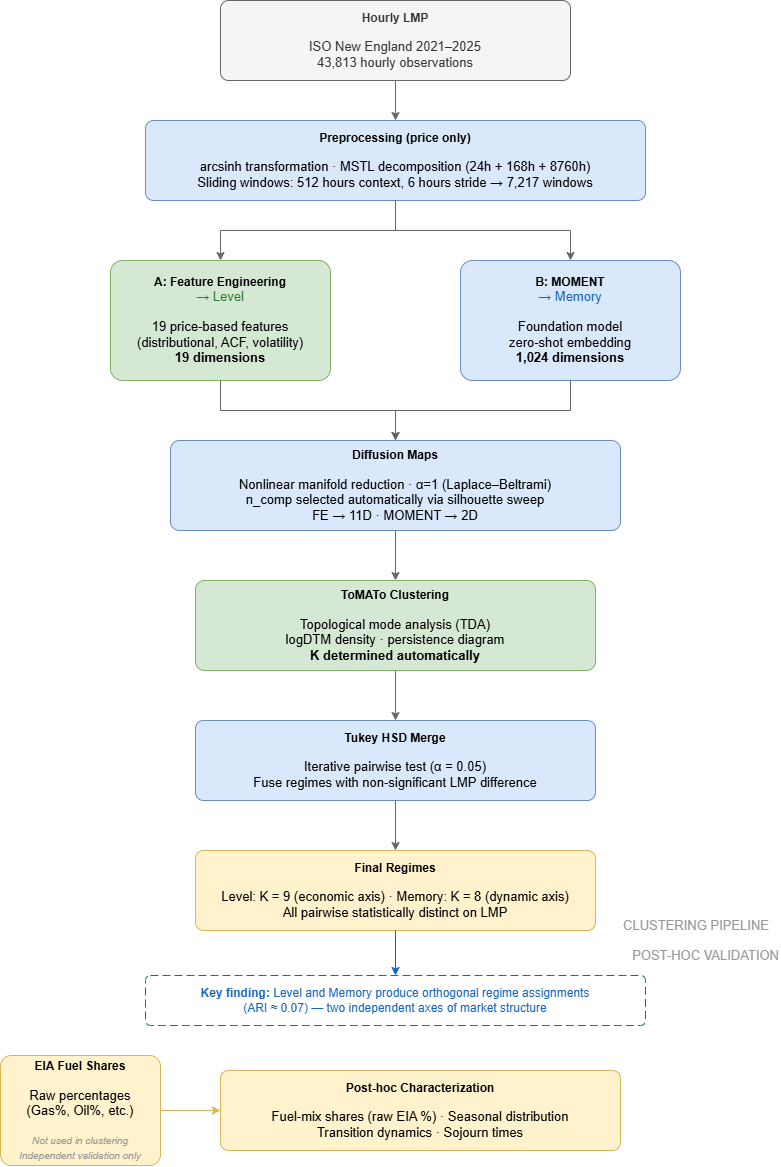

The diagram above was exported from draw.io. Its source (the exported page's mxGraphModel, read from the mxfile embedded in the PNG):
<mxGraphModel dx="2020" dy="1184" grid="1" gridSize="10" guides="1" tooltips="1" connect="1" arrows="1" fold="1" page="1" pageScale="1" pageWidth="850" pageHeight="1200" math="0" shadow="0">
  <root>
    <mxCell id="0" />
    <mxCell id="1" parent="0" />
    <mxCell id="10" parent="1" style="rounded=1;whiteSpace=wrap;html=1;fillColor=#f5f5f5;strokeColor=#666666;fontColor=#333333;arcSize=10;" value="&lt;b&gt;Hourly LMP&lt;/b&gt;&lt;br&gt;&lt;br&gt;&lt;font size='2'&gt;ISO New England 2021–2025&lt;br&gt;43,813 hourly observations&lt;/font&gt;" vertex="1">
      <mxGeometry height="80" width="350" x="250" y="20" as="geometry" />
    </mxCell>
    <mxCell id="11" edge="1" parent="1" source="10" style="edgeStyle=orthogonalEdgeStyle;rounded=0;strokeColor=#666666;" target="20">
      <mxGeometry relative="1" as="geometry" />
    </mxCell>
    <mxCell id="20" parent="1" style="rounded=1;whiteSpace=wrap;html=1;fillColor=#dae8fc;strokeColor=#6c8ebf;arcSize=10;" value="&lt;b&gt;Preprocessing (price only)&lt;/b&gt;&lt;br&gt;&lt;br&gt;&lt;font size='2'&gt;arcsinh transformation · MSTL decomposition (24h + 168h + 8760h)&lt;br&gt;Sliding windows: 512 hours context, 6 hours stride → 7,217 windows&lt;/font&gt;" vertex="1">
      <mxGeometry height="80" width="500" x="175" y="140" as="geometry" />
    </mxCell>
    <mxCell id="21" edge="1" parent="1" source="20" style="edgeStyle=orthogonalEdgeStyle;rounded=0;strokeColor=#666666;" target="30">
      <mxGeometry relative="1" as="geometry" />
    </mxCell>
    <mxCell id="22" edge="1" parent="1" source="20" style="edgeStyle=orthogonalEdgeStyle;rounded=0;strokeColor=#666666;" target="31">
      <mxGeometry relative="1" as="geometry" />
    </mxCell>
    <mxCell id="30" parent="1" style="rounded=1;whiteSpace=wrap;html=1;fillColor=#d5e8d4;strokeColor=#82b366;arcSize=10;" value="&lt;b&gt;A: Feature Engineering&lt;/b&gt;&lt;br&gt;&lt;font color='#2E7D32' size='2'&gt;→ Level&lt;/font&gt;&lt;br&gt;&lt;br&gt;&lt;font size='2'&gt;19 price-based features&lt;br&gt;(distributional, ACF, volatility)&lt;br&gt;&lt;b&gt;19 dimensions&lt;/b&gt;&lt;/font&gt;" vertex="1">
      <mxGeometry height="120" width="220" x="140" y="280" as="geometry" />
    </mxCell>
    <mxCell id="31" parent="1" style="rounded=1;whiteSpace=wrap;html=1;fillColor=#dae8fc;strokeColor=#6c8ebf;arcSize=10;" value="&lt;b&gt;B: MOMENT&lt;/b&gt;&lt;br&gt;&lt;font color='#1565C0' size='2'&gt;→ Memory&lt;/font&gt;&lt;br&gt;&lt;br&gt;&lt;font size='2'&gt;Foundation model&lt;br&gt;zero-shot embedding&lt;br&gt;&lt;b&gt;1,024 dimensions&lt;/b&gt;&lt;/font&gt;" vertex="1">
      <mxGeometry height="120" width="220" x="490" y="280" as="geometry" />
    </mxCell>
    <mxCell id="33" edge="1" parent="1" source="30" style="edgeStyle=orthogonalEdgeStyle;rounded=0;strokeColor=#666666;" target="40">
      <mxGeometry relative="1" as="geometry" />
    </mxCell>
    <mxCell id="34" edge="1" parent="1" source="31" style="edgeStyle=orthogonalEdgeStyle;rounded=0;strokeColor=#666666;" target="40">
      <mxGeometry relative="1" as="geometry" />
    </mxCell>
    <mxCell id="40" parent="1" style="rounded=1;whiteSpace=wrap;html=1;fillColor=#dae8fc;strokeColor=#6c8ebf;arcSize=10;" value="&lt;b&gt;Diffusion Maps&lt;/b&gt;&lt;br&gt;&lt;br&gt;&lt;font size='2'&gt;Nonlinear manifold reduction · α=1 (Laplace–Beltrami)&lt;br&gt;n_comp selected automatically via silhouette sweep&lt;br&gt;FE → 11D · MOMENT → 2D&lt;/font&gt;" vertex="1">
      <mxGeometry height="90" width="450" x="200" y="460" as="geometry" />
    </mxCell>
    <mxCell id="41" edge="1" parent="1" source="40" style="edgeStyle=orthogonalEdgeStyle;rounded=0;strokeColor=#666666;" target="50">
      <mxGeometry relative="1" as="geometry" />
    </mxCell>
    <mxCell id="50" parent="1" style="rounded=1;whiteSpace=wrap;html=1;fillColor=#d5e8d4;strokeColor=#82b366;arcSize=10;" value="&lt;b&gt;ToMATo Clustering&lt;/b&gt;&lt;br&gt;&lt;br&gt;&lt;font size='2'&gt;Topological mode analysis (TDA)&lt;br&gt;logDTM density · persistence diagram&lt;br&gt;&lt;b&gt;K determined automatically&lt;/b&gt;&lt;/font&gt;" vertex="1">
      <mxGeometry height="90" width="400" x="225" y="600" as="geometry" />
    </mxCell>
    <mxCell id="51" edge="1" parent="1" source="50" style="edgeStyle=orthogonalEdgeStyle;rounded=0;strokeColor=#666666;" target="60">
      <mxGeometry relative="1" as="geometry" />
    </mxCell>
    <mxCell id="60" parent="1" style="rounded=1;whiteSpace=wrap;html=1;fillColor=#dae8fc;strokeColor=#6c8ebf;arcSize=10;" value="&lt;b&gt;Tukey HSD Merge&lt;/b&gt;&lt;br&gt;&lt;br&gt;&lt;font size='2'&gt;Iterative pairwise test (α = 0.05)&lt;br&gt;Fuse regimes with non-significant LMP difference&lt;/font&gt;" vertex="1">
      <mxGeometry height="80" width="400" x="225" y="740" as="geometry" />
    </mxCell>
    <mxCell id="61" edge="1" parent="1" source="60" style="edgeStyle=orthogonalEdgeStyle;rounded=0;strokeColor=#666666;" target="70">
      <mxGeometry relative="1" as="geometry" />
    </mxCell>
    <mxCell id="70" parent="1" style="rounded=1;whiteSpace=wrap;html=1;fillColor=#fff2cc;strokeColor=#d6b656;arcSize=10;" value="&lt;b&gt;Final Regimes&lt;/b&gt;&lt;br&gt;&lt;br&gt;&lt;font size='2'&gt;Level: K = 9 (economic axis) · Memory: K = 8 (dynamic axis)&lt;br&gt;All pairwise statistically distinct on LMP&lt;/font&gt;" vertex="1">
      <mxGeometry height="80" width="400" x="225" y="870" as="geometry" />
    </mxCell>
    <mxCell id="90" parent="1" style="text;html=1;align=right;verticalAlign=middle;resizable=0;points=[];autosize=1;" value="&lt;font color='#999999' size='2'&gt;CLUSTERING PIPELINE&lt;/font&gt;" vertex="1">
      <mxGeometry height="30" width="140" x="660" y="930" as="geometry" />
    </mxCell>
    <mxCell id="91" parent="1" style="text;html=1;align=right;verticalAlign=middle;resizable=0;points=[];autosize=1;" value="&lt;font color='#999999' size='2'&gt;POST-HOC VALIDATION&lt;/font&gt;" vertex="1">
      <mxGeometry height="30" width="150" x="660" y="960" as="geometry" />
    </mxCell>
    <mxCell id="71" edge="1" parent="1" source="70" style="edgeStyle=orthogonalEdgeStyle;rounded=0;strokeColor=#1565C0;" target="80">
      <mxGeometry relative="1" as="geometry" />
    </mxCell>
    <mxCell id="80" parent="1" style="rounded=1;whiteSpace=wrap;html=1;fillColor=none;strokeColor=#1565C0;dashed=1;dashPattern=8 4;arcSize=10;" value="&lt;font color='#1565C0'&gt;&lt;b&gt;Key finding:&lt;/b&gt; Level and Memory produce orthogonal regime assignments&lt;br&gt;(ARI ≈ 0.07) — two independent axes of market structure&lt;/font&gt;" vertex="1">
      <mxGeometry height="50" width="500" x="175" y="995" as="geometry" />
    </mxCell>
    <mxCell id="100" parent="1" style="rounded=1;whiteSpace=wrap;html=1;fillColor=#fff2cc;strokeColor=#d6b656;arcSize=10;" value="&lt;b&gt;EIA Fuel Shares&lt;/b&gt;&lt;br&gt;&lt;br&gt;&lt;font size='2'&gt;Raw percentages&lt;br&gt;(Gas%, Oil%, etc.)&lt;/font&gt;&lt;br&gt;&lt;br&gt;&lt;font size='1' color='#999999'&gt;&lt;i&gt;Not used in clustering&lt;br&gt;Independent validation only&lt;/i&gt;&lt;/font&gt;" vertex="1">
      <mxGeometry height="110" width="160" x="30" y="1075" as="geometry" />
    </mxCell>
    <mxCell id="101" edge="1" parent="1" source="100" style="edgeStyle=orthogonalEdgeStyle;rounded=0;strokeColor=#d6b656;" target="110">
      <mxGeometry relative="1" as="geometry" />
    </mxCell>
    <mxCell id="110" parent="1" style="rounded=1;whiteSpace=wrap;html=1;fillColor=#fff2cc;strokeColor=#d6b656;arcSize=10;" value="&lt;b&gt;Post-hoc Characterization&lt;/b&gt;&lt;br&gt;&lt;br&gt;&lt;font size='2'&gt;Fuel-mix shares (raw EIA %) · Seasonal distribution&lt;br&gt;Transition dynamics · Sojourn times&lt;/font&gt;" vertex="1">
      <mxGeometry height="80" width="400" x="250" y="1090" as="geometry" />
    </mxCell>
  </root>
</mxGraphModel>